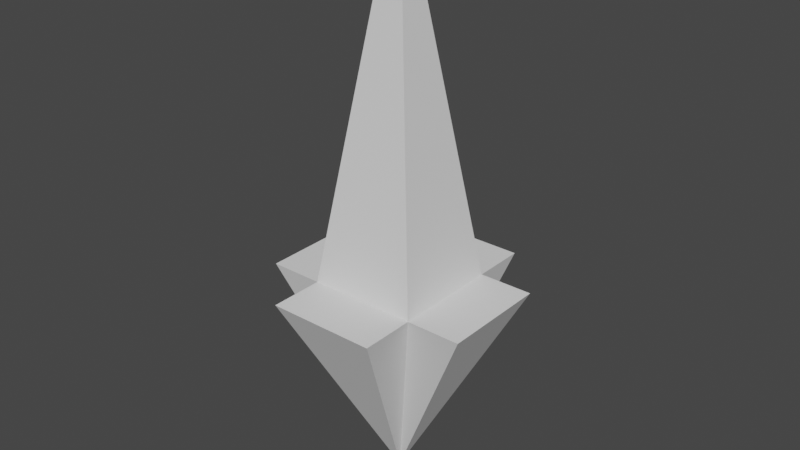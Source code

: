 # Source: ARROW.blend  (saved by Blender 2.92.15; exported with 4.5.12 LTS)
import bpy
from mathutils import Matrix  # noqa: F401  (used for matrix-valued properties, if any)

bpy.ops.wm.read_factory_settings(use_empty=True)
scene = bpy.context.scene
scene.name = 'Scene'

# ---- collections
col_collection = bpy.data.collections.new('Collection'); scene.collection.children.link(col_collection)

# ---- world
world_world = bpy.data.worlds.new('World'); scene.world = world_world
world_world.use_nodes = True; world_world.node_tree.nodes.clear()
_N = world_world.node_tree.nodes; _L = world_world.node_tree.links
n0 = _N.new('ShaderNodeOutputWorld'); n0.name = 'World Output'; n0.location = (300, 300)
n1 = _N.new('ShaderNodeBackground'); n1.name = 'Background'; n1.location = (10, 300)
n1.inputs[0].default_value = (0.05088, 0.05088, 0.05088, 1.0)
_L.new(n1.outputs[0], n0.inputs[0])
n0.is_active_output = True
world_world.color = (0.05088, 0.05088, 0.05088)
world_world.use_sun_shadow = False
world_world.sun_shadow_jitter_overblur = 0.0

# ---- meshes
me_cube_003 = bpy.data.meshes.new('Cube.003')
me_cube_003.from_pydata([(-1.0, -1.0, -1.0), (-0.1281, -0.1281, 1.0), (-1.0, 1.0, -1.0), (-0.1281, 0.1281, 1.0), (1.0, -1.0, -1.0), (0.1281, -0.1281, 1.0), (1.0, 1.0, -1.0), (0.1281, 0.1281, 1.0), (-0.01, 0.01, -2.318), (-0.01, -0.01, -2.318), (0.01, 0.01, -2.318), (0.01, -0.01, -2.318), (2.0, -1.0, -1.0), (2.0, 1.0, -1.0), (0.02, -0.01, -2.318), (0.02, 0.01, -2.318), (-2.0, 1.0, -1.0), (-2.0, -1.0, -1.0), (-0.02, 0.01, -2.318), (-0.02, -0.01, -2.318), (1.0, 2.0, -1.0), (-1.0, 2.0, -1.0), (0.01, 0.02, -2.318), (-0.01, 0.02, -2.318), (-1.0, -2.0, -1.0), (1.0, -2.0, -1.0), (-0.01, -0.02, -2.318), (0.01, -0.02, -2.318)], [], [(0, 1, 3, 2), (2, 3, 7, 6), (6, 7, 5, 4), (4, 5, 1, 0), (6, 4, 12, 13), (7, 3, 1, 5), (8, 10, 11, 9), (0, 9, 26, 24), (8, 2, 21, 23), (9, 0, 17, 19), (13, 12, 14, 15), (4, 11, 14, 12), (11, 10, 15, 14), (10, 6, 13, 15), (17, 16, 18, 19), (8, 9, 19, 18), (2, 8, 18, 16), (0, 2, 16, 17), (21, 20, 22, 23), (6, 10, 22, 20), (2, 6, 20, 21), (10, 8, 23, 22), (25, 24, 26, 27), (11, 4, 25, 27), (4, 0, 24, 25), (9, 11, 27, 26)])
_uv = me_cube_003.uv_layers.new(name='UVMap')
_uv.uv.foreach_set('vector', [0.375, 0.0, 0.625, 0.0, 0.625, 0.25, 0.375, 0.25, 0.375, 0.25, 0.625, 0.25, 0.625, 0.5, 0.375, 0.5, 0.375, 0.5, 0.625, 0.5, 0.625, 0.75, 0.375, 0.75, 0.375, 0.75, 0.625, 0.75, 0.625, 1.0, 0.375, 1.0, 0.375, 0.5, 0.375, 0.75, 0.375, 0.75, 0.375, 0.5, 0.625, 0.5, 0.875, 0.5, 0.875, 0.75, 0.625, 0.75, 0.125, 0.5, 0.375, 0.5, 0.375, 0.75, 0.125, 0.75, 0.375, 1.0, 0.375, 1.0, 0.375, 1.0, 0.375, 1.0, 0.375, 0.25, 0.375, 0.25, 0.375, 0.25, 0.375, 0.25, 0.375, 1.0, 0.375, 1.0, 0.375, 1.0, 0.375, 1.0, 0.375, 0.5, 0.375, 0.75, 0.375, 0.75, 0.375, 0.5, 0.375, 0.75, 0.375, 0.75, 0.375, 0.75, 0.375, 0.75, 0.375, 0.75, 0.375, 0.5, 0.375, 0.5, 0.375, 0.75, 0.375, 0.5, 0.375, 0.5, 0.375, 0.5, 0.375, 0.5, 0.375, 0.0, 0.375, 0.25, 0.375, 0.25, 0.375, 0.0, 0.125, 0.5, 0.125, 0.75, 0.125, 0.75, 0.125, 0.5, 0.375, 0.25, 0.375, 0.25, 0.375, 0.25, 0.375, 0.25, 0.375, 0.0, 0.375, 0.25, 0.375, 0.25, 0.375, 0.0, 0.375, 0.25, 0.375, 0.5, 0.375, 0.5, 0.375, 0.25, 0.375, 0.5, 0.375, 0.5, 0.375, 0.5, 0.375, 0.5, 0.375, 0.25, 0.375, 0.5, 0.375, 0.5, 0.375, 0.25, 0.375, 0.5, 0.125, 0.5, 0.125, 0.5, 0.375, 0.5, 0.375, 0.75, 0.375, 1.0, 0.375, 1.0, 0.375, 0.75, 0.375, 0.75, 0.375, 0.75, 0.375, 0.75, 0.375, 0.75, 0.375, 0.75, 0.375, 1.0, 0.375, 1.0, 0.375, 0.75, 0.125, 0.75, 0.375, 0.75, 0.375, 0.75, 0.125, 0.75])
me_cube_003.use_remesh_fix_poles = True
me_cube_003.use_remesh_preserve_attributes = False
me_cube_003.use_mirror_vertex_groups = False
me_cube_003.update()

# ---- objects
ob_cube = bpy.data.objects.new('Cube', me_cube_003)

# ---- transforms, parenting, visibility, modifiers, constraints
ob_cube.location = (0.0, 0.0, 0.0)
ob_cube.scale = (1.0, 1.0, 3.0)
ob_cube.lineart.crease_threshold = 0.0

# ---- collection membership
col_collection.objects.link(ob_cube)

# ---- scene / render settings (as saved in the file)
scene.frame_start = 1; scene.frame_end = 250; scene.frame_set(1)
scene.render.engine = 'BLENDER_EEVEE_NEXT'
scene.cycles.use_denoising = False
scene.cycles.samples = 128
scene.cycles.sampling_pattern = 'TABULATED_SOBOL'
scene.cycles.use_adaptive_sampling = False
scene.cycles.use_light_tree = False
scene.view_settings.view_transform = 'Filmic'
bpy.context.view_layer.update()

# ---- added for rendering (the .blend has no active camera and no usable light): camera, sun
cam_auto = bpy.data.cameras.new('AutoCamera')
cam_auto.lens = 50.0
cam_auto.sensor_width = 36.0
cam_auto.clip_end = 1000.0
ob_auto_camera = bpy.data.objects.new('AutoCamera', cam_auto)
scene.collection.objects.link(ob_auto_camera)
ob_auto_camera.location = (10.5923, -12.7108, 6.49728)
ob_auto_camera.rotation_euler = (1.09748, -7.21219e-08, 0.694738)
scene.camera = ob_auto_camera
light_auto_sun = bpy.data.lights.new('AutoSun', 'SUN')
light_auto_sun.energy = 3.0
light_auto_sun.angle = 0.0523599
ob_auto_sun = bpy.data.objects.new('AutoSun', light_auto_sun)
scene.collection.objects.link(ob_auto_sun)
ob_auto_sun.rotation_euler = (0.872665, 0.174533, 0.523599)
bpy.context.view_layer.update()

